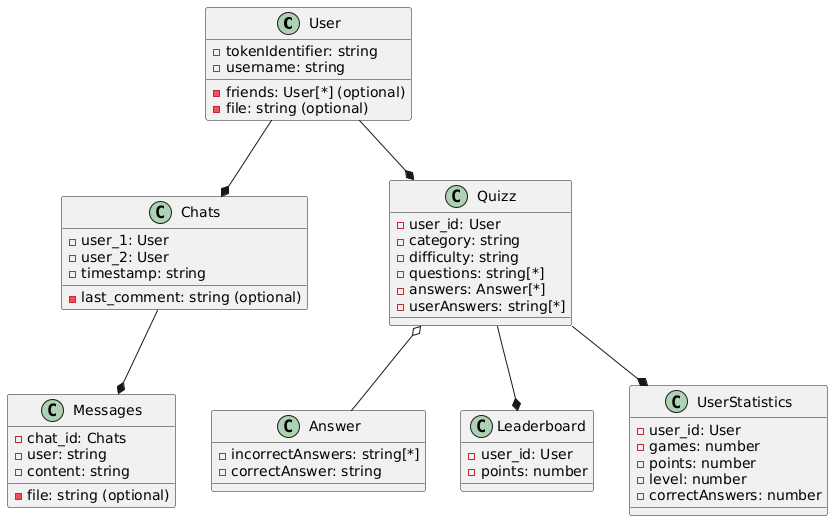

The diagram above was rendered by PlantUML. Its source (embedded in the PNG):
@startuml
class User {
  - tokenIdentifier: string
  - username: string
  - friends: User[*] (optional)
  - file: string (optional)
}

class Chats {
  - user_1: User
  - user_2: User
  - last_comment: string (optional)
  - timestamp: string
}

class Messages {
  - chat_id: Chats
  - user: string
  - content: string
  - file: string (optional)
}

class Quizz {
  - user_id: User
  - category: string
  - difficulty: string
  - questions: string[*]
  - answers: Answer[*]
  - userAnswers: string[*]
}

class Answer {
  - incorrectAnswers: string[*]
  - correctAnswer: string
}

class Leaderboard {
  - user_id: User
  - points: number
}

class UserStatistics {
  - user_id: User
  - games: number
  - points: number
  - level: number
  - correctAnswers: number
}

User --* Chats
Chats --* Messages
User --* Quizz
Quizz --* Leaderboard
Quizz --* UserStatistics

Quizz o-- Answer
@enduml